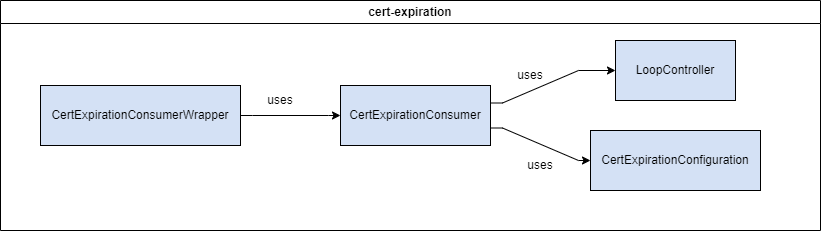

The diagram above was exported from draw.io. Its source (the exported page's mxGraphModel, read from the mxfile embedded in the PNG):
<mxGraphModel dx="2117" dy="629" grid="1" gridSize="10" guides="1" tooltips="1" connect="1" arrows="1" fold="1" page="1" pageScale="1" pageWidth="827" pageHeight="1169" math="0" shadow="0">
  <root>
    <mxCell id="WIyWlLk6GJQsqaUBKTNV-0" />
    <mxCell id="WIyWlLk6GJQsqaUBKTNV-1" parent="WIyWlLk6GJQsqaUBKTNV-0" />
    <mxCell id="_HgUgdJfW5JQh9bYfpNO-8" value="cert-expiration" style="swimlane;whiteSpace=wrap;html=1;container=0;" vertex="1" parent="WIyWlLk6GJQsqaUBKTNV-1">
      <mxGeometry x="-40" y="470" width="820" height="230" as="geometry" />
    </mxCell>
    <mxCell id="_HgUgdJfW5JQh9bYfpNO-10" value="uses" style="text;html=1;align=center;verticalAlign=middle;whiteSpace=wrap;rounded=0;container=0;" vertex="1" parent="_HgUgdJfW5JQh9bYfpNO-8">
      <mxGeometry x="250" y="85" width="60" height="30" as="geometry" />
    </mxCell>
    <mxCell id="_HgUgdJfW5JQh9bYfpNO-11" value="uses" style="text;html=1;align=center;verticalAlign=middle;whiteSpace=wrap;rounded=0;container=0;" vertex="1" parent="_HgUgdJfW5JQh9bYfpNO-8">
      <mxGeometry x="500" y="60" width="60" height="30" as="geometry" />
    </mxCell>
    <mxCell id="_HgUgdJfW5JQh9bYfpNO-12" value="uses" style="text;html=1;align=center;verticalAlign=middle;whiteSpace=wrap;rounded=0;container=0;" vertex="1" parent="_HgUgdJfW5JQh9bYfpNO-8">
      <mxGeometry x="510" y="150" width="60" height="30" as="geometry" />
    </mxCell>
    <mxCell id="_HgUgdJfW5JQh9bYfpNO-1" value="LoopController" style="rounded=0;whiteSpace=wrap;html=1;fillColor=#D4E1F5;container=0;" vertex="1" parent="WIyWlLk6GJQsqaUBKTNV-1">
      <mxGeometry x="575" y="510" width="120" height="60" as="geometry" />
    </mxCell>
    <mxCell id="_HgUgdJfW5JQh9bYfpNO-2" value="CertExpirationConfiguration" style="rounded=0;whiteSpace=wrap;html=1;fillColor=#D4E1F5;container=0;" vertex="1" parent="WIyWlLk6GJQsqaUBKTNV-1">
      <mxGeometry x="550" y="600" width="170" height="60" as="geometry" />
    </mxCell>
    <mxCell id="_HgUgdJfW5JQh9bYfpNO-5" style="edgeStyle=orthogonalEdgeStyle;rounded=0;orthogonalLoop=1;jettySize=auto;html=1;noEdgeStyle=1;orthogonal=1;" edge="1" parent="WIyWlLk6GJQsqaUBKTNV-1" source="_HgUgdJfW5JQh9bYfpNO-3" target="_HgUgdJfW5JQh9bYfpNO-4">
      <mxGeometry relative="1" as="geometry">
        <Array as="points">
          <mxPoint x="212" y="585" />
          <mxPoint x="288" y="585" />
        </Array>
      </mxGeometry>
    </mxCell>
    <mxCell id="_HgUgdJfW5JQh9bYfpNO-3" value="CertExpirationConsumerWrapper" style="rounded=0;whiteSpace=wrap;html=1;fillColor=#D4E1F5;container=0;" vertex="1" parent="WIyWlLk6GJQsqaUBKTNV-1">
      <mxGeometry y="555" width="200" height="60" as="geometry" />
    </mxCell>
    <mxCell id="_HgUgdJfW5JQh9bYfpNO-6" style="edgeStyle=orthogonalEdgeStyle;rounded=0;orthogonalLoop=1;jettySize=auto;html=1;noEdgeStyle=1;orthogonal=1;" edge="1" parent="WIyWlLk6GJQsqaUBKTNV-1" source="_HgUgdJfW5JQh9bYfpNO-4" target="_HgUgdJfW5JQh9bYfpNO-1">
      <mxGeometry relative="1" as="geometry">
        <Array as="points">
          <mxPoint x="462" y="572.5" />
          <mxPoint x="538" y="540" />
        </Array>
      </mxGeometry>
    </mxCell>
    <mxCell id="_HgUgdJfW5JQh9bYfpNO-7" style="edgeStyle=orthogonalEdgeStyle;rounded=0;orthogonalLoop=1;jettySize=auto;html=1;noEdgeStyle=1;orthogonal=1;" edge="1" parent="WIyWlLk6GJQsqaUBKTNV-1" source="_HgUgdJfW5JQh9bYfpNO-4" target="_HgUgdJfW5JQh9bYfpNO-2">
      <mxGeometry relative="1" as="geometry">
        <Array as="points">
          <mxPoint x="462" y="597.5" />
          <mxPoint x="538" y="630" />
        </Array>
      </mxGeometry>
    </mxCell>
    <mxCell id="_HgUgdJfW5JQh9bYfpNO-4" value="CertExpirationConsumer" style="rounded=0;whiteSpace=wrap;html=1;fillColor=#D4E1F5;container=0;" vertex="1" parent="WIyWlLk6GJQsqaUBKTNV-1">
      <mxGeometry x="300" y="555" width="150" height="60" as="geometry" />
    </mxCell>
  </root>
</mxGraphModel>